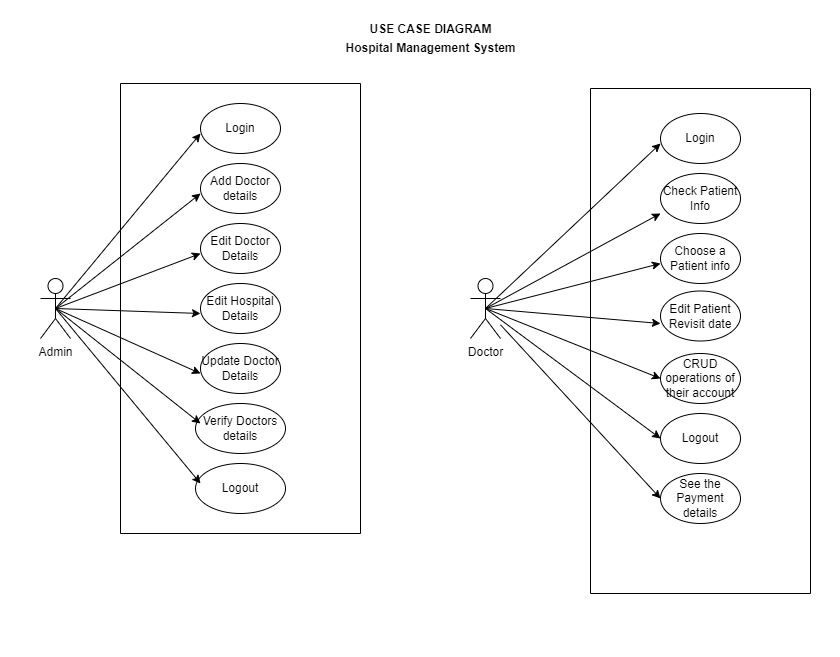

The diagram above was exported from draw.io. Its source (the exported page's mxGraphModel, read from the mxfile embedded in the PNG):
<mxGraphModel dx="882" dy="504" grid="1" gridSize="10" guides="1" tooltips="1" connect="1" arrows="1" fold="1" page="1" pageScale="1" pageWidth="850" pageHeight="1100" math="0" shadow="0">
  <root>
    <mxCell id="0" />
    <mxCell id="1" parent="0" />
    <mxCell id="tvLI8ggQVW391SQIJfqY-1" value="Admin" style="shape=umlActor;verticalLabelPosition=bottom;verticalAlign=top;html=1;outlineConnect=0;" parent="1" vertex="1">
      <mxGeometry x="40" y="285" width="30" height="60" as="geometry" />
    </mxCell>
    <mxCell id="tvLI8ggQVW391SQIJfqY-2" value="Login" style="ellipse;whiteSpace=wrap;html=1;" parent="1" vertex="1">
      <mxGeometry x="200" y="110" width="80" height="50" as="geometry" />
    </mxCell>
    <mxCell id="tvLI8ggQVW391SQIJfqY-3" value="Add Doctor details" style="ellipse;whiteSpace=wrap;html=1;" parent="1" vertex="1">
      <mxGeometry x="200" y="170" width="80" height="50" as="geometry" />
    </mxCell>
    <mxCell id="tvLI8ggQVW391SQIJfqY-5" value="Edit Doctor&lt;div&gt;Details&lt;/div&gt;" style="ellipse;whiteSpace=wrap;html=1;" parent="1" vertex="1">
      <mxGeometry x="200" y="230" width="80" height="50" as="geometry" />
    </mxCell>
    <mxCell id="tvLI8ggQVW391SQIJfqY-7" value="Edit Hospital&lt;div&gt;Details&lt;/div&gt;" style="ellipse;whiteSpace=wrap;html=1;" parent="1" vertex="1">
      <mxGeometry x="200" y="290" width="80" height="50" as="geometry" />
    </mxCell>
    <mxCell id="tvLI8ggQVW391SQIJfqY-9" value="Update Doctor Details" style="ellipse;whiteSpace=wrap;html=1;" parent="1" vertex="1">
      <mxGeometry x="200" y="350" width="80" height="50" as="geometry" />
    </mxCell>
    <mxCell id="tvLI8ggQVW391SQIJfqY-11" value="Verify Doctors details" style="ellipse;whiteSpace=wrap;html=1;" parent="1" vertex="1">
      <mxGeometry x="195" y="410" width="90" height="50" as="geometry" />
    </mxCell>
    <mxCell id="tvLI8ggQVW391SQIJfqY-14" value="Logout" style="ellipse;whiteSpace=wrap;html=1;" parent="1" vertex="1">
      <mxGeometry x="195" y="470" width="90" height="50" as="geometry" />
    </mxCell>
    <mxCell id="tvLI8ggQVW391SQIJfqY-17" value="" style="swimlane;startSize=0;" parent="1" vertex="1">
      <mxGeometry x="120" y="90" width="240" height="450" as="geometry" />
    </mxCell>
    <mxCell id="tvLI8ggQVW391SQIJfqY-18" value="" style="endArrow=classic;html=1;rounded=0;exitX=0.5;exitY=0.5;exitDx=0;exitDy=0;exitPerimeter=0;" parent="tvLI8ggQVW391SQIJfqY-17" source="tvLI8ggQVW391SQIJfqY-1" edge="1">
      <mxGeometry width="50" height="50" relative="1" as="geometry">
        <mxPoint x="30" y="100" as="sourcePoint" />
        <mxPoint x="80" y="50" as="targetPoint" />
      </mxGeometry>
    </mxCell>
    <mxCell id="tvLI8ggQVW391SQIJfqY-19" value="" style="endArrow=classic;html=1;rounded=0;exitX=0.5;exitY=0.5;exitDx=0;exitDy=0;exitPerimeter=0;" parent="tvLI8ggQVW391SQIJfqY-17" source="tvLI8ggQVW391SQIJfqY-1" edge="1">
      <mxGeometry width="50" height="50" relative="1" as="geometry">
        <mxPoint x="30" y="160" as="sourcePoint" />
        <mxPoint x="80" y="110" as="targetPoint" />
      </mxGeometry>
    </mxCell>
    <mxCell id="tvLI8ggQVW391SQIJfqY-20" value="" style="endArrow=classic;html=1;rounded=0;exitX=0.5;exitY=0.5;exitDx=0;exitDy=0;exitPerimeter=0;" parent="tvLI8ggQVW391SQIJfqY-17" source="tvLI8ggQVW391SQIJfqY-1" edge="1">
      <mxGeometry width="50" height="50" relative="1" as="geometry">
        <mxPoint x="30" y="220" as="sourcePoint" />
        <mxPoint x="80" y="170" as="targetPoint" />
      </mxGeometry>
    </mxCell>
    <mxCell id="tvLI8ggQVW391SQIJfqY-21" value="" style="endArrow=classic;html=1;rounded=0;exitX=0.5;exitY=0.5;exitDx=0;exitDy=0;exitPerimeter=0;" parent="tvLI8ggQVW391SQIJfqY-17" source="tvLI8ggQVW391SQIJfqY-1" edge="1">
      <mxGeometry width="50" height="50" relative="1" as="geometry">
        <mxPoint x="30" y="280" as="sourcePoint" />
        <mxPoint x="80" y="230" as="targetPoint" />
      </mxGeometry>
    </mxCell>
    <mxCell id="tvLI8ggQVW391SQIJfqY-22" value="" style="endArrow=classic;html=1;rounded=0;exitX=0.5;exitY=0.5;exitDx=0;exitDy=0;exitPerimeter=0;" parent="tvLI8ggQVW391SQIJfqY-17" source="tvLI8ggQVW391SQIJfqY-1" edge="1">
      <mxGeometry width="50" height="50" relative="1" as="geometry">
        <mxPoint x="30" y="340" as="sourcePoint" />
        <mxPoint x="80" y="290" as="targetPoint" />
      </mxGeometry>
    </mxCell>
    <mxCell id="tvLI8ggQVW391SQIJfqY-23" value="" style="endArrow=classic;html=1;rounded=0;exitX=0.5;exitY=0.5;exitDx=0;exitDy=0;exitPerimeter=0;" parent="tvLI8ggQVW391SQIJfqY-17" source="tvLI8ggQVW391SQIJfqY-1" edge="1">
      <mxGeometry width="50" height="50" relative="1" as="geometry">
        <mxPoint x="30" y="390" as="sourcePoint" />
        <mxPoint x="80" y="340" as="targetPoint" />
      </mxGeometry>
    </mxCell>
    <mxCell id="tvLI8ggQVW391SQIJfqY-24" value="" style="endArrow=classic;html=1;rounded=0;exitX=0.5;exitY=0.5;exitDx=0;exitDy=0;exitPerimeter=0;" parent="tvLI8ggQVW391SQIJfqY-17" source="tvLI8ggQVW391SQIJfqY-1" edge="1">
      <mxGeometry width="50" height="50" relative="1" as="geometry">
        <mxPoint x="30" y="450" as="sourcePoint" />
        <mxPoint x="80" y="400" as="targetPoint" />
      </mxGeometry>
    </mxCell>
    <mxCell id="tvLI8ggQVW391SQIJfqY-25" value="&lt;b&gt;USE CASE DIAGRAM&lt;/b&gt;" style="text;html=1;align=center;verticalAlign=middle;resizable=0;points=[];autosize=1;strokeColor=none;fillColor=none;" parent="1" vertex="1">
      <mxGeometry x="355" y="21" width="150" height="30" as="geometry" />
    </mxCell>
    <mxCell id="tvLI8ggQVW391SQIJfqY-26" value="" style="swimlane;startSize=0;" parent="1" vertex="1">
      <mxGeometry x="590" y="95" width="220" height="505" as="geometry" />
    </mxCell>
    <mxCell id="tvLI8ggQVW391SQIJfqY-28" value="Login" style="ellipse;whiteSpace=wrap;html=1;" parent="tvLI8ggQVW391SQIJfqY-26" vertex="1">
      <mxGeometry x="70" y="25" width="80" height="50" as="geometry" />
    </mxCell>
    <mxCell id="tvLI8ggQVW391SQIJfqY-29" value="Check Patient Info" style="ellipse;whiteSpace=wrap;html=1;" parent="tvLI8ggQVW391SQIJfqY-26" vertex="1">
      <mxGeometry x="70" y="85" width="80" height="50" as="geometry" />
    </mxCell>
    <mxCell id="tvLI8ggQVW391SQIJfqY-31" value="Choose a Patient info" style="ellipse;whiteSpace=wrap;html=1;" parent="tvLI8ggQVW391SQIJfqY-26" vertex="1">
      <mxGeometry x="70" y="145" width="80" height="50" as="geometry" />
    </mxCell>
    <mxCell id="tvLI8ggQVW391SQIJfqY-37" value="Edit Patient Revisit date" style="ellipse;whiteSpace=wrap;html=1;" parent="tvLI8ggQVW391SQIJfqY-26" vertex="1">
      <mxGeometry x="70" y="202.5" width="80" height="50" as="geometry" />
    </mxCell>
    <mxCell id="tvLI8ggQVW391SQIJfqY-39" value="CRUD operations of their account" style="ellipse;whiteSpace=wrap;html=1;" parent="tvLI8ggQVW391SQIJfqY-26" vertex="1">
      <mxGeometry x="70" y="265" width="80" height="50" as="geometry" />
    </mxCell>
    <mxCell id="tvLI8ggQVW391SQIJfqY-40" value="Logout" style="ellipse;whiteSpace=wrap;html=1;" parent="tvLI8ggQVW391SQIJfqY-26" vertex="1">
      <mxGeometry x="70" y="325" width="80" height="50" as="geometry" />
    </mxCell>
    <mxCell id="tvLI8ggQVW391SQIJfqY-41" value="" style="endArrow=classic;html=1;rounded=0;exitX=0.5;exitY=0.5;exitDx=0;exitDy=0;exitPerimeter=0;" parent="tvLI8ggQVW391SQIJfqY-26" source="tvLI8ggQVW391SQIJfqY-27" edge="1">
      <mxGeometry width="50" height="50" relative="1" as="geometry">
        <mxPoint x="20" y="105" as="sourcePoint" />
        <mxPoint x="70" y="55" as="targetPoint" />
      </mxGeometry>
    </mxCell>
    <mxCell id="tvLI8ggQVW391SQIJfqY-51" value="" style="endArrow=classic;html=1;rounded=0;exitX=0.5;exitY=0.5;exitDx=0;exitDy=0;exitPerimeter=0;" parent="tvLI8ggQVW391SQIJfqY-26" source="tvLI8ggQVW391SQIJfqY-27" edge="1">
      <mxGeometry width="50" height="50" relative="1" as="geometry">
        <mxPoint x="20" y="225" as="sourcePoint" />
        <mxPoint x="70" y="175" as="targetPoint" />
      </mxGeometry>
    </mxCell>
    <mxCell id="tvLI8ggQVW391SQIJfqY-52" value="" style="endArrow=classic;html=1;rounded=0;exitX=0.5;exitY=0.5;exitDx=0;exitDy=0;exitPerimeter=0;" parent="tvLI8ggQVW391SQIJfqY-26" source="tvLI8ggQVW391SQIJfqY-27" edge="1">
      <mxGeometry width="50" height="50" relative="1" as="geometry">
        <mxPoint x="20" y="285" as="sourcePoint" />
        <mxPoint x="70" y="235" as="targetPoint" />
      </mxGeometry>
    </mxCell>
    <mxCell id="qAOWpuYLg04lPRU-8gie-3" value="See the Payment details" style="ellipse;whiteSpace=wrap;html=1;" parent="tvLI8ggQVW391SQIJfqY-26" vertex="1">
      <mxGeometry x="70" y="385" width="80" height="50" as="geometry" />
    </mxCell>
    <mxCell id="tvLI8ggQVW391SQIJfqY-27" value="Doctor" style="shape=umlActor;verticalLabelPosition=bottom;verticalAlign=top;html=1;outlineConnect=0;" parent="1" vertex="1">
      <mxGeometry x="470" y="285" width="30" height="60" as="geometry" />
    </mxCell>
    <mxCell id="tvLI8ggQVW391SQIJfqY-50" value="" style="endArrow=classic;html=1;rounded=0;exitX=0.5;exitY=0.5;exitDx=0;exitDy=0;exitPerimeter=0;entryX=0;entryY=0.8;entryDx=0;entryDy=0;entryPerimeter=0;" parent="1" source="tvLI8ggQVW391SQIJfqY-27" target="tvLI8ggQVW391SQIJfqY-29" edge="1">
      <mxGeometry width="50" height="50" relative="1" as="geometry">
        <mxPoint x="495" y="325" as="sourcePoint" />
        <mxPoint x="670" y="150" as="targetPoint" />
      </mxGeometry>
    </mxCell>
    <mxCell id="tvLI8ggQVW391SQIJfqY-53" value="" style="endArrow=classic;html=1;rounded=0;exitX=0.5;exitY=0.5;exitDx=0;exitDy=0;exitPerimeter=0;entryX=0;entryY=0.5;entryDx=0;entryDy=0;" parent="1" source="tvLI8ggQVW391SQIJfqY-27" target="tvLI8ggQVW391SQIJfqY-39" edge="1">
      <mxGeometry width="50" height="50" relative="1" as="geometry">
        <mxPoint x="620" y="420" as="sourcePoint" />
        <mxPoint x="670" y="370" as="targetPoint" />
      </mxGeometry>
    </mxCell>
    <mxCell id="tvLI8ggQVW391SQIJfqY-54" value="" style="endArrow=classic;html=1;rounded=0;exitX=0.5;exitY=0.5;exitDx=0;exitDy=0;exitPerimeter=0;entryX=0;entryY=0.5;entryDx=0;entryDy=0;" parent="1" source="tvLI8ggQVW391SQIJfqY-27" target="tvLI8ggQVW391SQIJfqY-40" edge="1">
      <mxGeometry width="50" height="50" relative="1" as="geometry">
        <mxPoint x="620" y="490" as="sourcePoint" />
        <mxPoint x="670" y="440" as="targetPoint" />
      </mxGeometry>
    </mxCell>
    <mxCell id="tvLI8ggQVW391SQIJfqY-71" value="" style="text;strokeColor=none;fillColor=none;align=left;verticalAlign=middle;spacingTop=-1;spacingLeft=4;spacingRight=4;rotatable=0;labelPosition=right;points=[];portConstraint=eastwest;" parent="1" vertex="1">
      <mxGeometry x="405" y="7" width="20" height="14" as="geometry" />
    </mxCell>
    <mxCell id="tvLI8ggQVW391SQIJfqY-72" value="" style="text;strokeColor=none;fillColor=none;align=left;verticalAlign=middle;spacingTop=-1;spacingLeft=4;spacingRight=4;rotatable=0;labelPosition=right;points=[];portConstraint=eastwest;" parent="1" vertex="1">
      <mxGeometry y="327" width="20" height="14" as="geometry" />
    </mxCell>
    <mxCell id="tvLI8ggQVW391SQIJfqY-73" value="" style="text;strokeColor=none;fillColor=none;align=left;verticalAlign=middle;spacingTop=-1;spacingLeft=4;spacingRight=4;rotatable=0;labelPosition=right;points=[];portConstraint=eastwest;" parent="1" vertex="1">
      <mxGeometry x="820" y="290" width="20" height="14" as="geometry" />
    </mxCell>
    <mxCell id="qAOWpuYLg04lPRU-8gie-1" value="&lt;b&gt;Hospital Management System&lt;/b&gt;" style="text;html=1;align=center;verticalAlign=middle;resizable=0;points=[];autosize=1;strokeColor=none;fillColor=none;" parent="1" vertex="1">
      <mxGeometry x="335" y="40" width="190" height="30" as="geometry" />
    </mxCell>
    <mxCell id="qAOWpuYLg04lPRU-8gie-5" value="" style="endArrow=classic;html=1;rounded=0;entryX=0;entryY=0.5;entryDx=0;entryDy=0;" parent="1" source="tvLI8ggQVW391SQIJfqY-27" target="qAOWpuYLg04lPRU-8gie-3" edge="1">
      <mxGeometry width="50" height="50" relative="1" as="geometry">
        <mxPoint x="620" y="540" as="sourcePoint" />
        <mxPoint x="670" y="490" as="targetPoint" />
      </mxGeometry>
    </mxCell>
    <mxCell id="jgmwM-D07min5CFFoBxr-3" value="" style="text;strokeColor=none;fillColor=none;align=left;verticalAlign=middle;spacingTop=-1;spacingLeft=4;spacingRight=4;rotatable=0;labelPosition=right;points=[];portConstraint=eastwest;" vertex="1" parent="1">
      <mxGeometry x="720" y="650" width="20" height="14" as="geometry" />
    </mxCell>
  </root>
</mxGraphModel>